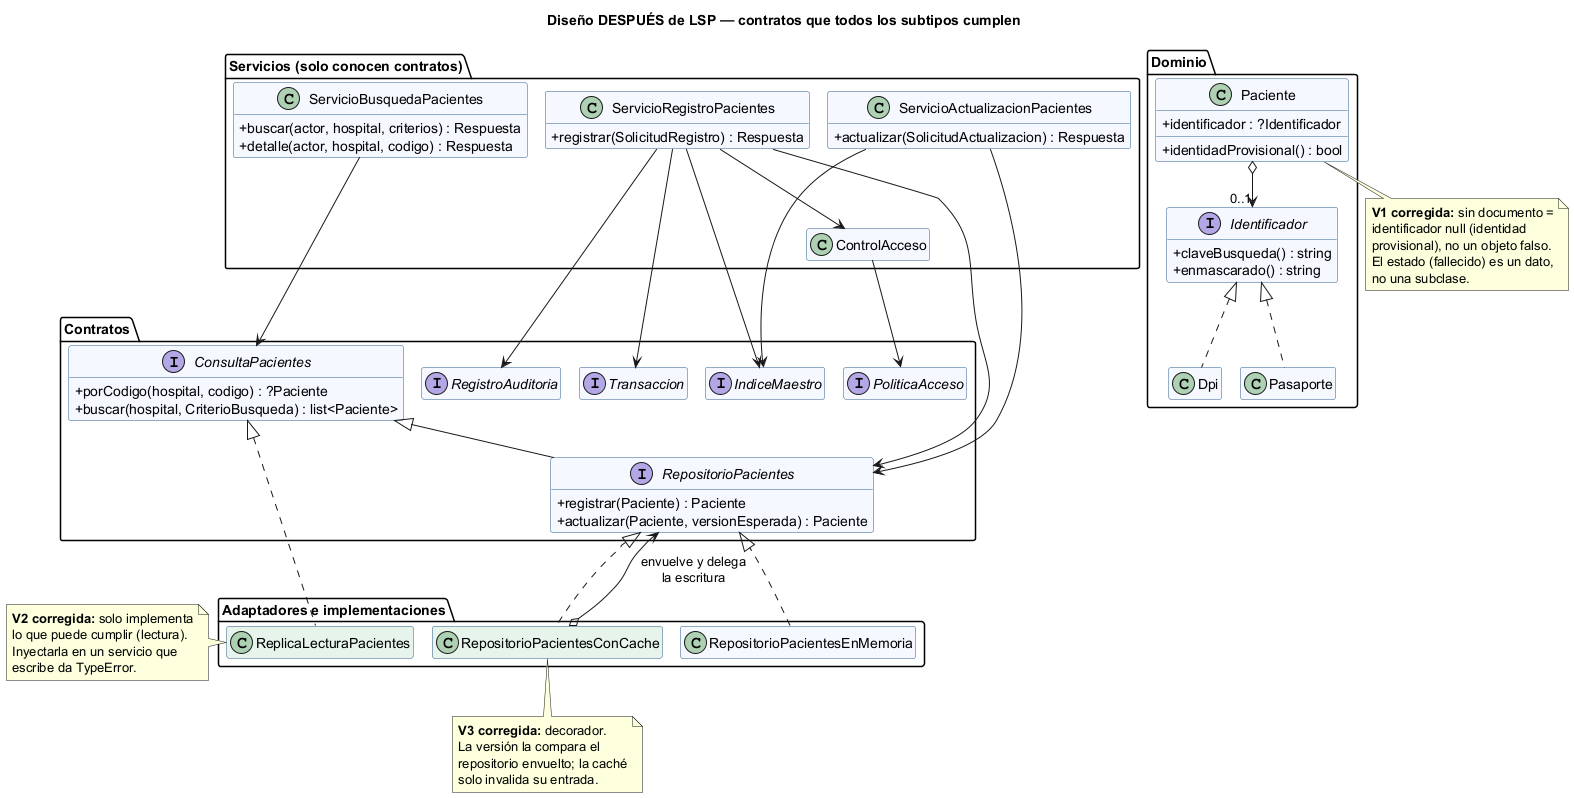

The diagram above was rendered by PlantUML. Its source (embedded in the PNG):
@startuml semana-02-clases-despues
!pragma layout smetana
title Diseño DESPUÉS de LSP — contratos que todos los subtipos cumplen
skinparam classAttributeIconSize 0
hide empty members
skinparam nodesep 25
skinparam ranksep 50
skinparam class {
  BackgroundColor #F5F9FF
  BorderColor #2F5D8A
}

package "Servicios (solo conocen contratos)" {
  class ServicioRegistroPacientes {
    + registrar(SolicitudRegistro) : Respuesta
  }
  class ServicioBusquedaPacientes {
    + buscar(actor, hospital, criterios) : Respuesta
    + detalle(actor, hospital, codigo) : Respuesta
  }
  class ServicioActualizacionPacientes {
    + actualizar(SolicitudActualizacion) : Respuesta
  }
  class ControlAcceso
}

package "Contratos" {
  interface ConsultaPacientes {
    + porCodigo(hospital, codigo) : ?Paciente
    + buscar(hospital, CriterioBusqueda) : list<Paciente>
  }
  interface RepositorioPacientes {
    + registrar(Paciente) : Paciente
    + actualizar(Paciente, versionEsperada) : Paciente
  }
  interface IndiceMaestro
  interface RegistroAuditoria
  interface Transaccion
  interface PoliticaAcceso
}

package "Dominio" {
  class Paciente {
    + identificador : ?Identificador
    + identidadProvisional() : bool
  }
  interface Identificador {
    + claveBusqueda() : string
    + enmascarado() : string
  }
  class Dpi
  class Pasaporte
}

package "Adaptadores e implementaciones" {
  class RepositorioPacientesEnMemoria
  class ReplicaLecturaPacientes #E7F4EC
  class RepositorioPacientesConCache #E7F4EC
}

ConsultaPacientes <|-- RepositorioPacientes
ConsultaPacientes <|.. ReplicaLecturaPacientes
RepositorioPacientes <|.. RepositorioPacientesEnMemoria
RepositorioPacientes <|.. RepositorioPacientesConCache
RepositorioPacientesConCache o--> RepositorioPacientes : envuelve y delega\nla escritura

Identificador <|.. Dpi
Identificador <|.. Pasaporte
Paciente o--> "0..1" Identificador

ServicioBusquedaPacientes --> ConsultaPacientes
ServicioRegistroPacientes --> RepositorioPacientes
ServicioActualizacionPacientes --> RepositorioPacientes
ServicioRegistroPacientes --> IndiceMaestro
ServicioActualizacionPacientes --> IndiceMaestro
ServicioRegistroPacientes --> RegistroAuditoria
ServicioRegistroPacientes --> Transaccion
ServicioRegistroPacientes --> ControlAcceso
ControlAcceso --> PoliticaAcceso

note right of ReplicaLecturaPacientes
  **V2 corregida:** solo implementa
  lo que puede cumplir (lectura).
  Inyectarla en un servicio que
  escribe da TypeError.
end note
note bottom of RepositorioPacientesConCache
  **V3 corregida:** decorador.
  La versión la compara el
  repositorio envuelto; la caché
  solo invalida su entrada.
end note
note bottom of Paciente
  **V1 corregida:** sin documento =
  identificador null (identidad
  provisional), no un objeto falso.
  El estado (fallecido) es un dato,
  no una subclase.
end note
@enduml